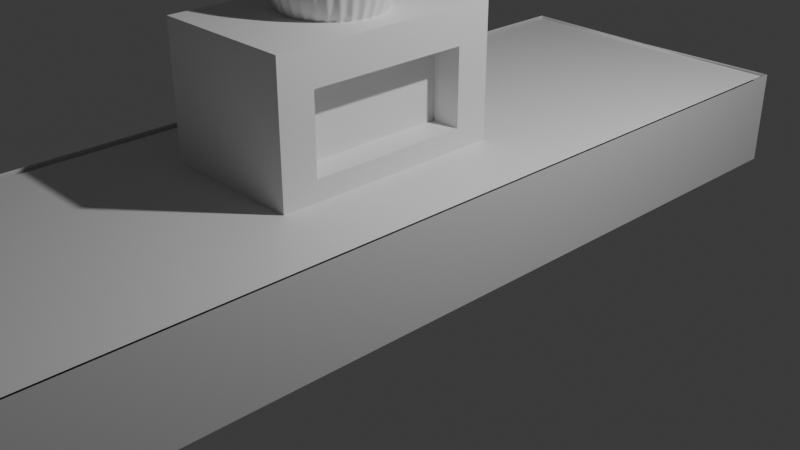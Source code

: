# Source: untitled.blend  (saved by Blender 4.1.23; exported with 4.5.12 LTS)
import bpy
from mathutils import Matrix  # noqa: F401  (used for matrix-valued properties, if any)

bpy.ops.wm.read_factory_settings(use_empty=True)
scene = bpy.context.scene
scene.name = 'Scene'

# ---- collections
col_collection = bpy.data.collections.new('Collection'); scene.collection.children.link(col_collection)

# ---- materials (node trees are filled in below, after node groups)
mat_material = bpy.data.materials.new('Material')
mat_material.alpha_threshold = 0.0
mat_material.use_transparent_shadow = False
mat_material.roughness = 0.5
mat_material.line_color = (0.0, 0.0, 0.0, 1.0)

# ---- material node trees
mat_material.use_nodes = True; mat_material.node_tree.nodes.clear()
_N = mat_material.node_tree.nodes; _L = mat_material.node_tree.links
n0 = _N.new('ShaderNodeOutputMaterial'); n0.name = 'Material Output'; n0.location = (300, 300)
n1 = _N.new('ShaderNodeBsdfPrincipled'); n1.name = 'Principled BSDF'; n1.location = (10, 300)
n1.inputs[3].default_value = 1.45
_L.new(n1.outputs[0], n0.inputs[0])
n0.is_active_output = True

# ---- world
world_world = bpy.data.worlds.new('World'); scene.world = world_world
world_world.use_nodes = True; world_world.node_tree.nodes.clear()
_N = world_world.node_tree.nodes; _L = world_world.node_tree.links
n0 = _N.new('ShaderNodeOutputWorld'); n0.name = 'World Output'; n0.location = (300, 300)
n1 = _N.new('ShaderNodeBackground'); n1.name = 'Background'; n1.location = (10, 300)
n1.inputs[0].default_value = (0.05088, 0.05088, 0.05088, 1.0)
_L.new(n1.outputs[0], n0.inputs[0])
n0.is_active_output = True
world_world.color = (0.05088, 0.05088, 0.05088)
world_world.use_sun_shadow = False
world_world.sun_shadow_jitter_overblur = 0.0

# ---- cameras
cam_camera = bpy.data.cameras.new('Camera')
cam_camera.clip_end = 100.0
cam_camera.ortho_scale = 7.314

# ---- lights
light_light = bpy.data.lights.new('Light', 'POINT')
light_light.transmission_factor = 0.0
light_light.energy = 1000.0
light_light.shadow_soft_size = 0.1
light_light.shadow_maximum_resolution = 0.006
light_light.use_absolute_resolution = True

# ---- meshes
me_cube = bpy.data.meshes.new('Cube')
me_cube.from_pydata([(1.643, 4.004, 1.0), (0.4388, 4.004, -1.0), (1.643, -5.592, 1.0), (0.4388, -5.592, -1.0), (-1.576, 4.004, 1.0), (-0.4928, 4.004, -1.0), (-1.576, -5.592, 1.0), (-0.4928, -5.592, -1.0), (0.0, 4.004, -1.0), (0.0, -6.666, 1.0), (0.0, -6.666, -1.0), (0.0, 3.964, 1.0), (1.64, 4.004, 0.0), (-1.546, -5.592, 0.0), (1.64, -5.592, 0.0), (-1.546, 4.004, 0.0), (0.0, 4.251, 0.0), (0.0, -6.766, 0.0), (1.585, 3.979, 0.9745), (-1.517, 3.979, 0.9745), (1.585, -5.561, 0.9745), (-1.517, -5.561, 0.9745), (-0.7577, -1.693, 1.139), (-0.7577, -1.693, 2.022), (-0.7577, 0.07092, 1.139), (-0.7577, 0.07092, 2.022), (0.7577, -1.646, 1.186), (0.7577, -1.646, 1.975), (0.7577, 0.02455, 1.186), (0.7577, 0.02455, 1.975), (0.0, 1.0, 0.0), (-0.1951, 0.9808, 0.0), (-0.3827, 0.9239, 0.0), (-0.5556, 0.8315, 0.0), (-0.7071, 0.7071, 0.0), (-0.8315, 0.5556, 0.0), (-0.9239, 0.3827, 0.0), (-0.9808, 0.1951, 0.0), (-1.0, 0.0, 0.0), (-0.9808, -0.1951, 0.0), (-0.9239, -0.3827, 0.0), (-0.8315, -0.5556, 0.0), (-0.7071, -0.7071, 0.0), (-0.5556, -0.8315, 0.0), (-0.3827, -0.9239, 0.0), (-0.1951, -0.9808, 0.0), (0.0, -1.0, 0.0), (0.1951, -0.9808, 0.0), (0.3827, -0.9239, 0.0), (0.5556, -0.8315, 0.0), (0.7071, -0.7071, 0.0), (0.8315, -0.5556, 0.0), (0.9239, -0.3827, 0.0), (0.9808, -0.1951, 0.0), (1.0, 0.0, 0.0), (0.9808, 0.1951, 0.0), (0.9239, 0.3827, 0.0), (0.8315, 0.5556, 0.0), (0.7071, 0.7071, 0.0), (0.5556, 0.8315, 0.0), (0.3827, 0.9239, 0.0), (0.1951, 0.9808, 0.0), (0.0, 1.0, 0.0), (-0.3827, 0.9239, 0.0), (-0.5556, 0.8315, 0.0), (-0.7071, 0.7071, 0.0), (-0.8315, 0.5556, 0.0), (-0.9239, 0.3827, 0.0), (-0.9808, 0.1951, 0.0), (-1.0, 0.0, 0.0), (-0.9808, -0.1951, 0.0), (-0.9239, -0.3827, 0.0), (-0.8315, -0.5556, 0.0), (-0.7071, -0.7071, 0.0), (-0.5556, -0.8315, 0.0), (-0.3827, -0.9239, 0.0), (-0.1951, -0.9808, 0.0), (0.0, -1.0, 0.0), (0.1951, -0.9808, 0.0), (0.3827, -0.9239, 0.0), (0.5556, -0.8315, 0.0), (0.7071, -0.7071, 0.0), (0.8315, -0.5556, 0.0), (0.9239, -0.3827, 0.0), (0.9808, -0.1951, 0.0), (1.0, 0.0, 0.0), (0.9808, 0.1951, 0.0), (0.9239, 0.3827, 0.0), (0.8315, 0.5556, 0.0), (0.7071, 0.7071, 0.0), (0.5556, 0.8315, 0.0), (0.3827, 0.9239, 0.0), (0.1951, 0.9808, 0.0), (0.7577, 0.3876, 2.338), (0.7577, 0.3876, 0.8228), (0.7577, -2.009, 0.8228), (0.7577, -2.009, 2.338), (0.4477, 0.02455, 1.975), (0.4477, 0.02455, 1.186), (0.4477, -1.646, 1.186), (0.4477, -1.646, 1.975), (-0.7577, 0.3876, 0.8228), (-0.7577, -2.009, 0.8228), (-0.7577, -2.009, 2.338), (-0.7577, 0.3876, 2.338), (-0.5494, 0.07092, 1.139), (-0.5494, -1.693, 1.139), (-0.5494, -1.693, 2.022), (-0.5494, 0.07092, 2.022)], [(31, 30), (32, 31), (33, 32), (34, 33), (35, 34), (36, 35), (37, 36), (38, 37), (39, 38), (40, 39), (41, 40), (42, 41), (43, 42), (44, 43), (45, 44), (46, 45), (47, 46), (48, 47), (49, 48), (50, 49), (51, 50), (52, 51), (53, 52), (54, 53), (55, 54), (56, 55), (57, 56), (58, 57), (59, 58), (60, 59), (61, 60), (30, 61), (63, 62), (64, 63), (65, 64), (66, 65), (67, 66), (68, 67), (69, 68), (70, 69), (71, 70), (72, 71), (73, 72), (74, 73), (75, 74), (76, 75), (77, 76), (78, 77), (79, 78), (80, 79), (81, 80), (82, 81), (83, 82), (84, 83), (85, 84), (86, 85), (87, 86), (88, 87), (89, 88), (90, 89), (91, 90), (92, 91), (62, 92)], [(17, 9, 6, 13), (13, 6, 4, 15), (8, 1, 3, 10), (12, 0, 2, 14), (16, 11, 0, 12), (15, 4, 11, 16), (5, 8, 10, 7), (14, 2, 9, 17), (3, 14, 17, 10), (5, 15, 16, 8), (8, 16, 12, 1), (1, 12, 14, 3), (7, 13, 15, 5), (10, 17, 13, 7), (21, 20, 18, 19), (24, 22, 106, 105), (101, 104, 93, 94), (29, 27, 100, 97), (95, 96, 103, 102), (101, 94, 95, 102), (93, 104, 103, 96), (29, 28, 94, 93), (28, 26, 95, 94), (27, 29, 93, 96), (26, 27, 96, 95), (98, 97, 100, 99), (28, 29, 97, 98), (27, 26, 99, 100), (26, 28, 98, 99), (22, 24, 101, 102), (23, 22, 102, 103), (25, 23, 103, 104), (24, 25, 104, 101), (106, 107, 108, 105), (25, 24, 105, 108), (22, 23, 107, 106), (23, 25, 108, 107), (9, 2, 20, 21, 6)])
_uv = me_cube.uv_layers.new(name='UVMap')
_uv.uv.foreach_set('vector', [0.5, 0.875, 0.625, 0.875, 0.625, 1.0, 0.5, 1.0, 0.5, 0.0, 0.625, 0.0, 0.625, 0.25, 0.5, 0.25, 0.25, 0.5, 0.375, 0.5, 0.375, 0.75, 0.25, 0.75, 0.5, 0.5, 0.625, 0.5, 0.625, 0.75, 0.5, 0.75, 0.5, 0.375, 0.625, 0.375, 0.625, 0.5, 0.5, 0.5, 0.5, 0.25, 0.625, 0.25, 0.625, 0.375, 0.5, 0.375, 0.125, 0.5, 0.25, 0.5, 0.25, 0.75, 0.125, 0.75, 0.5, 0.75, 0.625, 0.75, 0.625, 0.875, 0.5, 0.875, 0.375, 0.75, 0.5, 0.75, 0.5, 0.875, 0.375, 0.875, 0.375, 0.25, 0.5, 0.25, 0.5, 0.375, 0.375, 0.375, 0.375, 0.375, 0.5, 0.375, 0.5, 0.5, 0.375, 0.5, 0.375, 0.5, 0.5, 0.5, 0.5, 0.75, 0.375, 0.75, 0.375, 0.0, 0.5, 0.0, 0.5, 0.25, 0.375, 0.25, 0.375, 0.875, 0.5, 0.875, 0.5, 1.0, 0.375, 1.0, 0.0, 0.0, 1.0, 0.0, 1.0, 1.0, 0.0, 1.0, 0.4272, 0.217, 0.4272, 0.03303, 0.4272, 0.03303, 0.4272, 0.217, 0.375, 0.25, 0.625, 0.25, 0.625, 0.5, 0.375, 0.5, 0.5651, 0.5379, 0.5651, 0.7121, 0.5651, 0.7121, 0.5651, 0.5379, 0.375, 0.75, 0.625, 0.75, 0.625, 1.0, 0.375, 1.0, 0.125, 0.5, 0.375, 0.5, 0.375, 0.75, 0.125, 0.75, 0.625, 0.5, 0.875, 0.5, 0.875, 0.75, 0.625, 0.75, 0.5651, 0.5379, 0.4349, 0.5379, 0.375, 0.5, 0.625, 0.5, 0.4349, 0.5379, 0.4349, 0.7121, 0.375, 0.75, 0.375, 0.5, 0.5651, 0.7121, 0.5651, 0.5379, 0.625, 0.5, 0.625, 0.75, 0.4349, 0.7121, 0.5651, 0.7121, 0.625, 0.75, 0.375, 0.75, 0.4349, 0.5379, 0.5651, 0.5379, 0.5651, 0.7121, 0.4349, 0.7121, 0.4349, 0.5379, 0.5651, 0.5379, 0.5651, 0.5379, 0.4349, 0.5379, 0.5651, 0.7121, 0.4349, 0.7121, 0.4349, 0.7121, 0.5651, 0.7121, 0.4349, 0.7121, 0.4349, 0.5379, 0.4349, 0.5379, 0.4349, 0.7121, 0.4272, 0.03303, 0.4272, 0.217, 0.375, 0.25, 0.375, 0.0, 0.5728, 0.03303, 0.4272, 0.03303, 0.375, 0.0, 0.625, 0.0, 0.5728, 0.217, 0.5728, 0.03303, 0.625, 0.0, 0.625, 0.25, 0.4272, 0.217, 0.5728, 0.217, 0.625, 0.25, 0.375, 0.25, 0.4272, 0.03303, 0.5728, 0.03303, 0.5728, 0.217, 0.4272, 0.217, 0.5728, 0.217, 0.4272, 0.217, 0.4272, 0.217, 0.5728, 0.217, 0.4272, 0.03303, 0.5728, 0.03303, 0.5728, 0.03303, 0.4272, 0.03303, 0.5728, 0.03303, 0.5728, 0.217, 0.5728, 0.217, 0.5728, 0.03303, 0.625, 0.875, 0.625, 0.75, 1.0, 0.0, 0.0, 0.0, 0.625, 1.0])
me_cube.materials.append(mat_material)
me_cube.use_mirror_vertex_groups = False
me_cube.update()
me_cylinder = bpy.data.meshes.new('Cylinder')
me_cylinder.from_pydata([(0.0, 1.0, -1.0), (0.0, 1.0, 1.0), (0.1951, 0.9808, -1.0), (0.1951, 0.9808, 1.0), (0.3827, 0.9239, -1.0), (0.3827, 0.9239, 1.0), (0.5556, 0.8315, -1.0), (0.5556, 0.8315, 1.0), (0.7071, 0.7071, -1.0), (0.7071, 0.7071, 1.0), (0.8315, 0.5556, -1.0), (0.8315, 0.5556, 1.0), (0.9239, 0.3827, -1.0), (0.9239, 0.3827, 1.0), (0.9808, 0.1951, -1.0), (0.9808, 0.1951, 1.0), (1.0, 0.0, -1.0), (1.0, 0.0, 1.0), (0.9808, -0.1951, -1.0), (0.9808, -0.1951, 1.0), (0.9239, -0.3827, -1.0), (0.9239, -0.3827, 1.0), (0.8315, -0.5556, -1.0), (0.8315, -0.5556, 1.0), (0.7071, -0.7071, -1.0), (0.7071, -0.7071, 1.0), (0.5556, -0.8315, -1.0), (0.5556, -0.8315, 1.0), (0.3827, -0.9239, -1.0), (0.3827, -0.9239, 1.0), (0.1951, -0.9808, -1.0), (0.1951, -0.9808, 1.0), (0.0, -1.0, -1.0), (0.0, -1.0, 1.0), (-0.1951, -0.9808, -1.0), (-0.1951, -0.9808, 1.0), (-0.3827, -0.9239, -1.0), (-0.3827, -0.9239, 1.0), (-0.5556, -0.8315, -1.0), (-0.5556, -0.8315, 1.0), (-0.7071, -0.7071, -1.0), (-0.7071, -0.7071, 1.0), (-0.8315, -0.5556, -1.0), (-0.8315, -0.5556, 1.0), (-0.9239, -0.3827, -1.0), (-0.9239, -0.3827, 1.0), (-0.9808, -0.1951, -1.0), (-0.9808, -0.1951, 1.0), (-1.0, 0.0, -1.0), (-1.0, 0.0, 1.0), (-0.9808, 0.1951, -1.0), (-0.9808, 0.1951, 1.0), (-0.9239, 0.3827, -1.0), (-0.9239, 0.3827, 1.0), (-0.8315, 0.5556, -1.0), (-0.8315, 0.5556, 1.0), (-0.7071, 0.7071, -1.0), (-0.7071, 0.7071, 1.0), (-0.5556, 0.8315, -1.0), (-0.5556, 0.8315, 1.0), (-0.3827, 0.9239, -1.0), (-0.3827, 0.9239, 1.0), (-0.1951, 0.9808, -1.0), (-0.1951, 0.9808, 1.0)], [], [(0, 1, 3, 2), (2, 3, 5, 4), (4, 5, 7, 6), (6, 7, 9, 8), (8, 9, 11, 10), (10, 11, 13, 12), (12, 13, 15, 14), (14, 15, 17, 16), (16, 17, 19, 18), (18, 19, 21, 20), (20, 21, 23, 22), (22, 23, 25, 24), (24, 25, 27, 26), (26, 27, 29, 28), (28, 29, 31, 30), (30, 31, 33, 32), (32, 33, 35, 34), (34, 35, 37, 36), (36, 37, 39, 38), (38, 39, 41, 40), (40, 41, 43, 42), (42, 43, 45, 44), (44, 45, 47, 46), (46, 47, 49, 48), (48, 49, 51, 50), (50, 51, 53, 52), (52, 53, 55, 54), (54, 55, 57, 56), (56, 57, 59, 58), (58, 59, 61, 60), (3, 1, 63, 61, 59, 57, 55, 53, 51, 49, 47, 45, 43, 41, 39, 37, 35, 33, 31, 29, 27, 25, 23, 21, 19, 17, 15, 13, 11, 9, 7, 5), (60, 61, 63, 62), (62, 63, 1, 0), (0, 2, 4, 6, 8, 10, 12, 14, 16, 18, 20, 22, 24, 26, 28, 30, 32, 34, 36, 38, 40, 42, 44, 46, 48, 50, 52, 54, 56, 58, 60, 62)])
me_cylinder.polygons.foreach_set('use_smooth', [True] * 34)
_uv = me_cylinder.uv_layers.new(name='UVMap')
_uv.uv.foreach_set('vector', [1.0, 0.5, 1.0, 1.0, 0.9688, 1.0, 0.9688, 0.5, 0.9688, 0.5, 0.9688, 1.0, 0.9375, 1.0, 0.9375, 0.5, 0.9375, 0.5, 0.9375, 1.0, 0.9062, 1.0, 0.9062, 0.5, 0.9062, 0.5, 0.9062, 1.0, 0.875, 1.0, 0.875, 0.5, 0.875, 0.5, 0.875, 1.0, 0.8438, 1.0, 0.8438, 0.5, 0.8438, 0.5, 0.8438, 1.0, 0.8125, 1.0, 0.8125, 0.5, 0.8125, 0.5, 0.8125, 1.0, 0.7812, 1.0, 0.7812, 0.5, 0.7812, 0.5, 0.7812, 1.0, 0.75, 1.0, 0.75, 0.5, 0.75, 0.5, 0.75, 1.0, 0.7188, 1.0, 0.7188, 0.5, 0.7188, 0.5, 0.7188, 1.0, 0.6875, 1.0, 0.6875, 0.5, 0.6875, 0.5, 0.6875, 1.0, 0.6562, 1.0, 0.6562, 0.5, 0.6562, 0.5, 0.6562, 1.0, 0.625, 1.0, 0.625, 0.5, 0.625, 0.5, 0.625, 1.0, 0.5938, 1.0, 0.5938, 0.5, 0.5938, 0.5, 0.5938, 1.0, 0.5625, 1.0, 0.5625, 0.5, 0.5625, 0.5, 0.5625, 1.0, 0.5312, 1.0, 0.5312, 0.5, 0.5312, 0.5, 0.5312, 1.0, 0.5, 1.0, 0.5, 0.5, 0.5, 0.5, 0.5, 1.0, 0.4688, 1.0, 0.4688, 0.5, 0.4688, 0.5, 0.4688, 1.0, 0.4375, 1.0, 0.4375, 0.5, 0.4375, 0.5, 0.4375, 1.0, 0.4062, 1.0, 0.4062, 0.5, 0.4062, 0.5, 0.4062, 1.0, 0.375, 1.0, 0.375, 0.5, 0.375, 0.5, 0.375, 1.0, 0.3438, 1.0, 0.3438, 0.5, 0.3438, 0.5, 0.3438, 1.0, 0.3125, 1.0, 0.3125, 0.5, 0.3125, 0.5, 0.3125, 1.0, 0.2812, 1.0, 0.2812, 0.5, 0.2812, 0.5, 0.2812, 1.0, 0.25, 1.0, 0.25, 0.5, 0.25, 0.5, 0.25, 1.0, 0.2188, 1.0, 0.2188, 0.5, 0.2188, 0.5, 0.2188, 1.0, 0.1875, 1.0, 0.1875, 0.5, 0.1875, 0.5, 0.1875, 1.0, 0.1562, 1.0, 0.1562, 0.5, 0.1562, 0.5, 0.1562, 1.0, 0.125, 1.0, 0.125, 0.5, 0.125, 0.5, 0.125, 1.0, 0.09375, 1.0, 0.09375, 0.5, 0.09375, 0.5, 0.09375, 1.0, 0.0625, 1.0, 0.0625, 0.5, 0.2968, 0.4854, 0.25, 0.49, 0.2032, 0.4854, 0.1582, 0.4717, 0.1167, 0.4496, 0.08029, 0.4197, 0.05045, 0.3833, 0.02827, 0.3418, 0.01461, 0.2968, 0.01, 0.25, 0.01461, 0.2032, 0.02827, 0.1582, 0.05045, 0.1167, 0.08029, 0.08029, 0.1167, 0.05045, 0.1582, 0.02827, 0.2032, 0.01461, 0.25, 0.01, 0.2968, 0.01461, 0.3418, 0.02827, 0.3833, 0.05045, 0.4197, 0.08029, 0.4496, 0.1167, 0.4717, 0.1582, 0.4854, 0.2032, 0.49, 0.25, 0.4854, 0.2968, 0.4717, 0.3418, 0.4496, 0.3833, 0.4197, 0.4197, 0.3833, 0.4496, 0.3418, 0.4717, 0.0625, 0.5, 0.0625, 1.0, 0.03125, 1.0, 0.03125, 0.5, 0.03125, 0.5, 0.03125, 1.0, 0.0, 1.0, 0.0, 0.5, 0.75, 0.49, 0.7968, 0.4854, 0.8418, 0.4717, 0.8833, 0.4496, 0.9197, 0.4197, 0.9496, 0.3833, 0.9717, 0.3418, 0.9854, 0.2968, 0.99, 0.25, 0.9854, 0.2032, 0.9717, 0.1582, 0.9496, 0.1167, 0.9197, 0.08029, 0.8833, 0.05045, 0.8418, 0.02827, 0.7968, 0.01461, 0.75, 0.01, 0.7032, 0.01461, 0.6582, 0.02827, 0.6167, 0.05045, 0.5803, 0.08029, 0.5504, 0.1167, 0.5283, 0.1582, 0.5146, 0.2032, 0.51, 0.25, 0.5146, 0.2968, 0.5283, 0.3418, 0.5504, 0.3833, 0.5803, 0.4197, 0.6167, 0.4496, 0.6582, 0.4717, 0.7032, 0.4854])
me_cylinder.update()

# ---- objects
ob_cube = bpy.data.objects.new('Cube', me_cube)
ob_light = bpy.data.objects.new('Light', light_light)
ob_camera = bpy.data.objects.new('Camera', cam_camera)
ob_cylinder = bpy.data.objects.new('Cylinder', me_cylinder)

# ---- transforms, parenting, visibility, modifiers, constraints
ob_cube.location = (0.0, 0.0, 0.0)
ob_cube.lock_rotations_4d = False
ob_cube.empty_display_type = 'ARROWS'
ob_cube.lineart.crease_threshold = 0.0
ob_light.location = (4.076, 1.005, 5.904)
ob_light.rotation_euler = (0.6503, 0.05522, 1.866)
ob_light.lock_rotations_4d = False
ob_light.empty_display_type = 'ARROWS'
ob_light.color = (0.0, 0.0, 0.0, 0.0)
ob_light.lineart.crease_threshold = 0.0
ob_camera.location = (7.359, -6.926, 4.958)
ob_camera.rotation_euler = (1.109, 0.0, 0.8149)
ob_camera.lock_rotations_4d = False
ob_camera.empty_display_type = 'ARROWS'
ob_camera.color = (0.0, 0.0, 0.0, 0.0)
ob_camera.display_type = 'WIRE'
ob_camera.lineart.crease_threshold = 0.0
ob_cylinder.location = (0.0, -0.7934, 2.674)
ob_cylinder.scale = (-0.6252, -0.6252, -0.6252)
_m = ob_cylinder.modifiers.new('Subdivision', 'SUBSURF')
_m.levels = 4
_m.render_levels = 4

# ---- collection membership
col_collection.objects.link(ob_cube)
col_collection.objects.link(ob_light)
col_collection.objects.link(ob_camera)
col_collection.objects.link(ob_cylinder)

# ---- scene / render settings (as saved in the file)
scene.camera = ob_camera
scene.frame_start = 1; scene.frame_end = 250; scene.frame_set(5)
scene.render.engine = 'BLENDER_EEVEE_NEXT'
scene.cycles.sampling_pattern = 'TABULATED_SOBOL'
scene.eevee.ray_tracing_options.trace_max_roughness = 0.0
bpy.context.view_layer.update()
